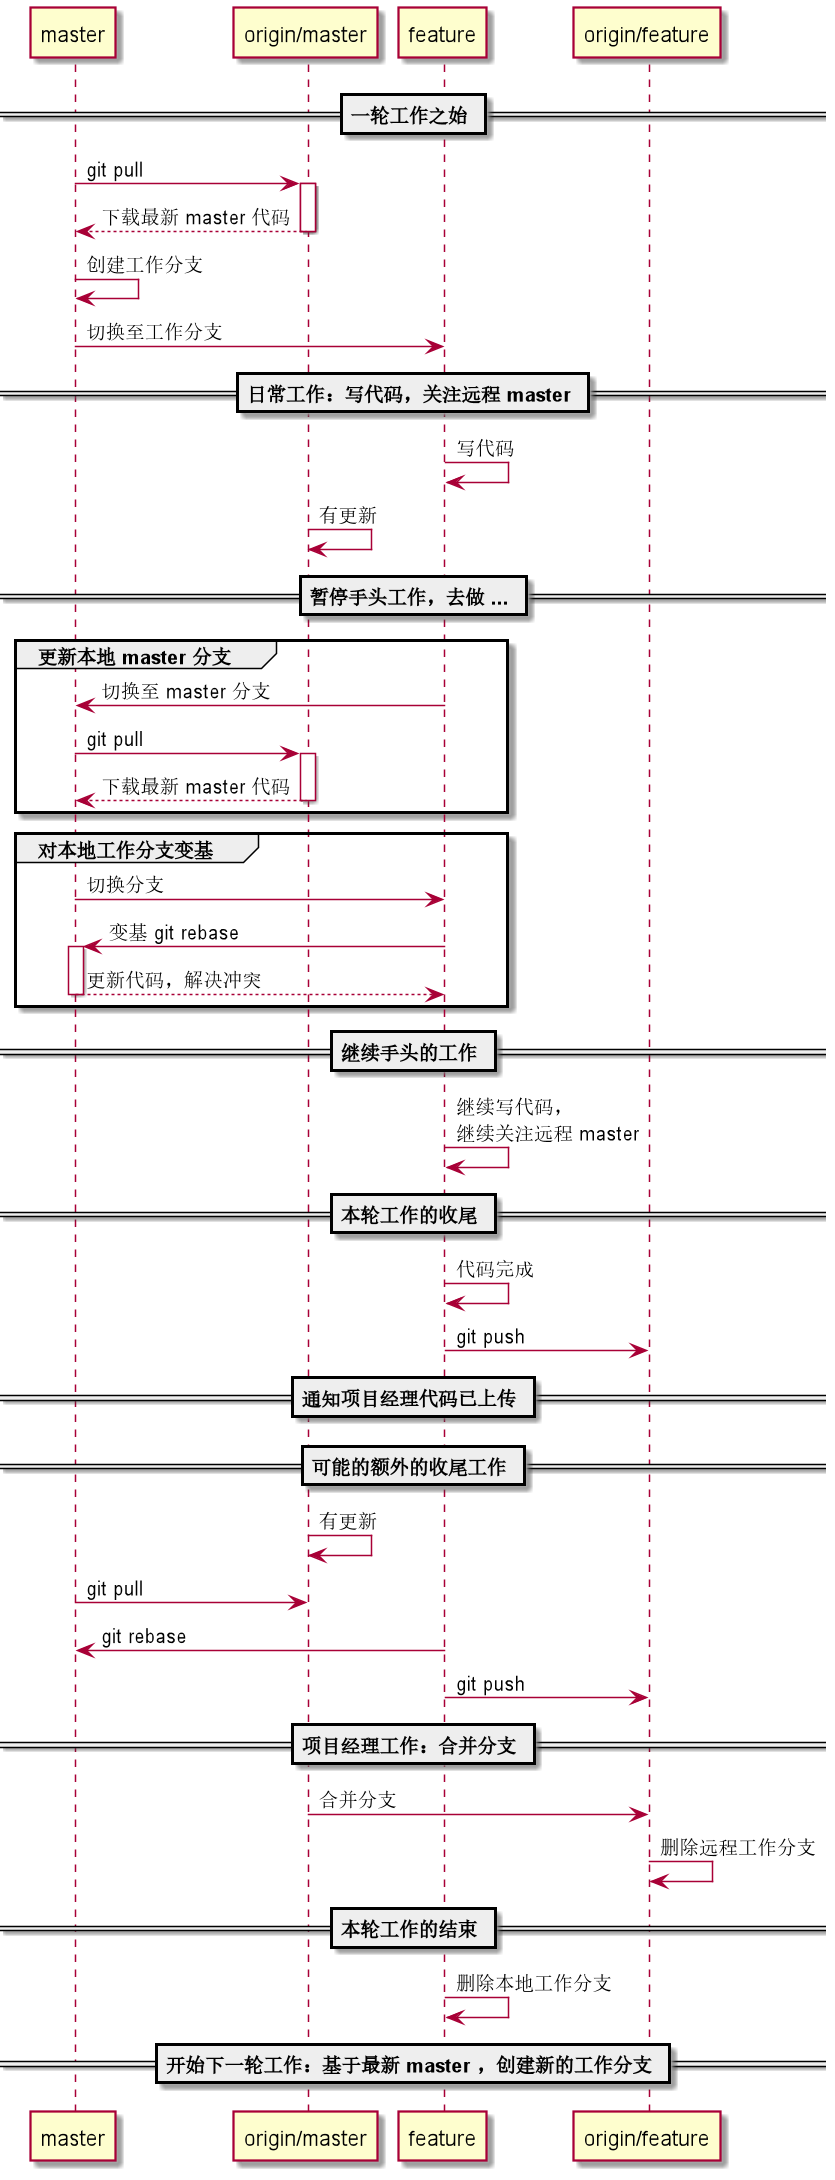

The diagram above was rendered by PlantUML. Its source (embedded in the PNG):
@startuml

participant "master" as master
participant "origin/master" as remote_master
participant "feature" as feature
participant "origin/feature" as remote_feature

== 一轮工作之始 ==
master -> remote_master: git pull
activate remote_master
remote_master --> master: 下载最新 master 代码
deactivate remote_master
master -> master: 创建工作分支
master -> feature: 切换至工作分支


== 日常工作：写代码，关注远程 master ==
feature -> feature: 写代码
remote_master -> remote_master: 有更新

== 暂停手头工作，去做 ... ==

group 更新本地 master 分支
feature -> master: 切换至 master 分支
master -> remote_master: git pull
activate remote_master
remote_master --> master: 下载最新 master 代码
deactivate remote_master
end

group 对本地工作分支变基
master -> feature: 切换分支
feature -> master: 变基 git rebase
activate master
master --> feature: 更新代码，解决冲突
deactivate master
end

== 继续手头的工作 ==
feature -> feature: 继续写代码，\n继续关注远程 master

== 本轮工作的收尾 ==
feature -> feature: 代码完成
feature -> remote_feature: git push

== 通知项目经理代码已上传 ==

== 可能的额外的收尾工作 ==
remote_master -> remote_master: 有更新
master -> remote_master: git pull
feature -> master: git rebase
feature -> remote_feature: git push

== 项目经理工作：合并分支 ==

remote_master -> remote_feature: 合并分支
remote_feature -> remote_feature: 删除远程工作分支

== 本轮工作的结束 ==

feature -> feature: 删除本地工作分支

== 开始下一轮工作：基于最新 master ，创建新的工作分支 ==


@enduml